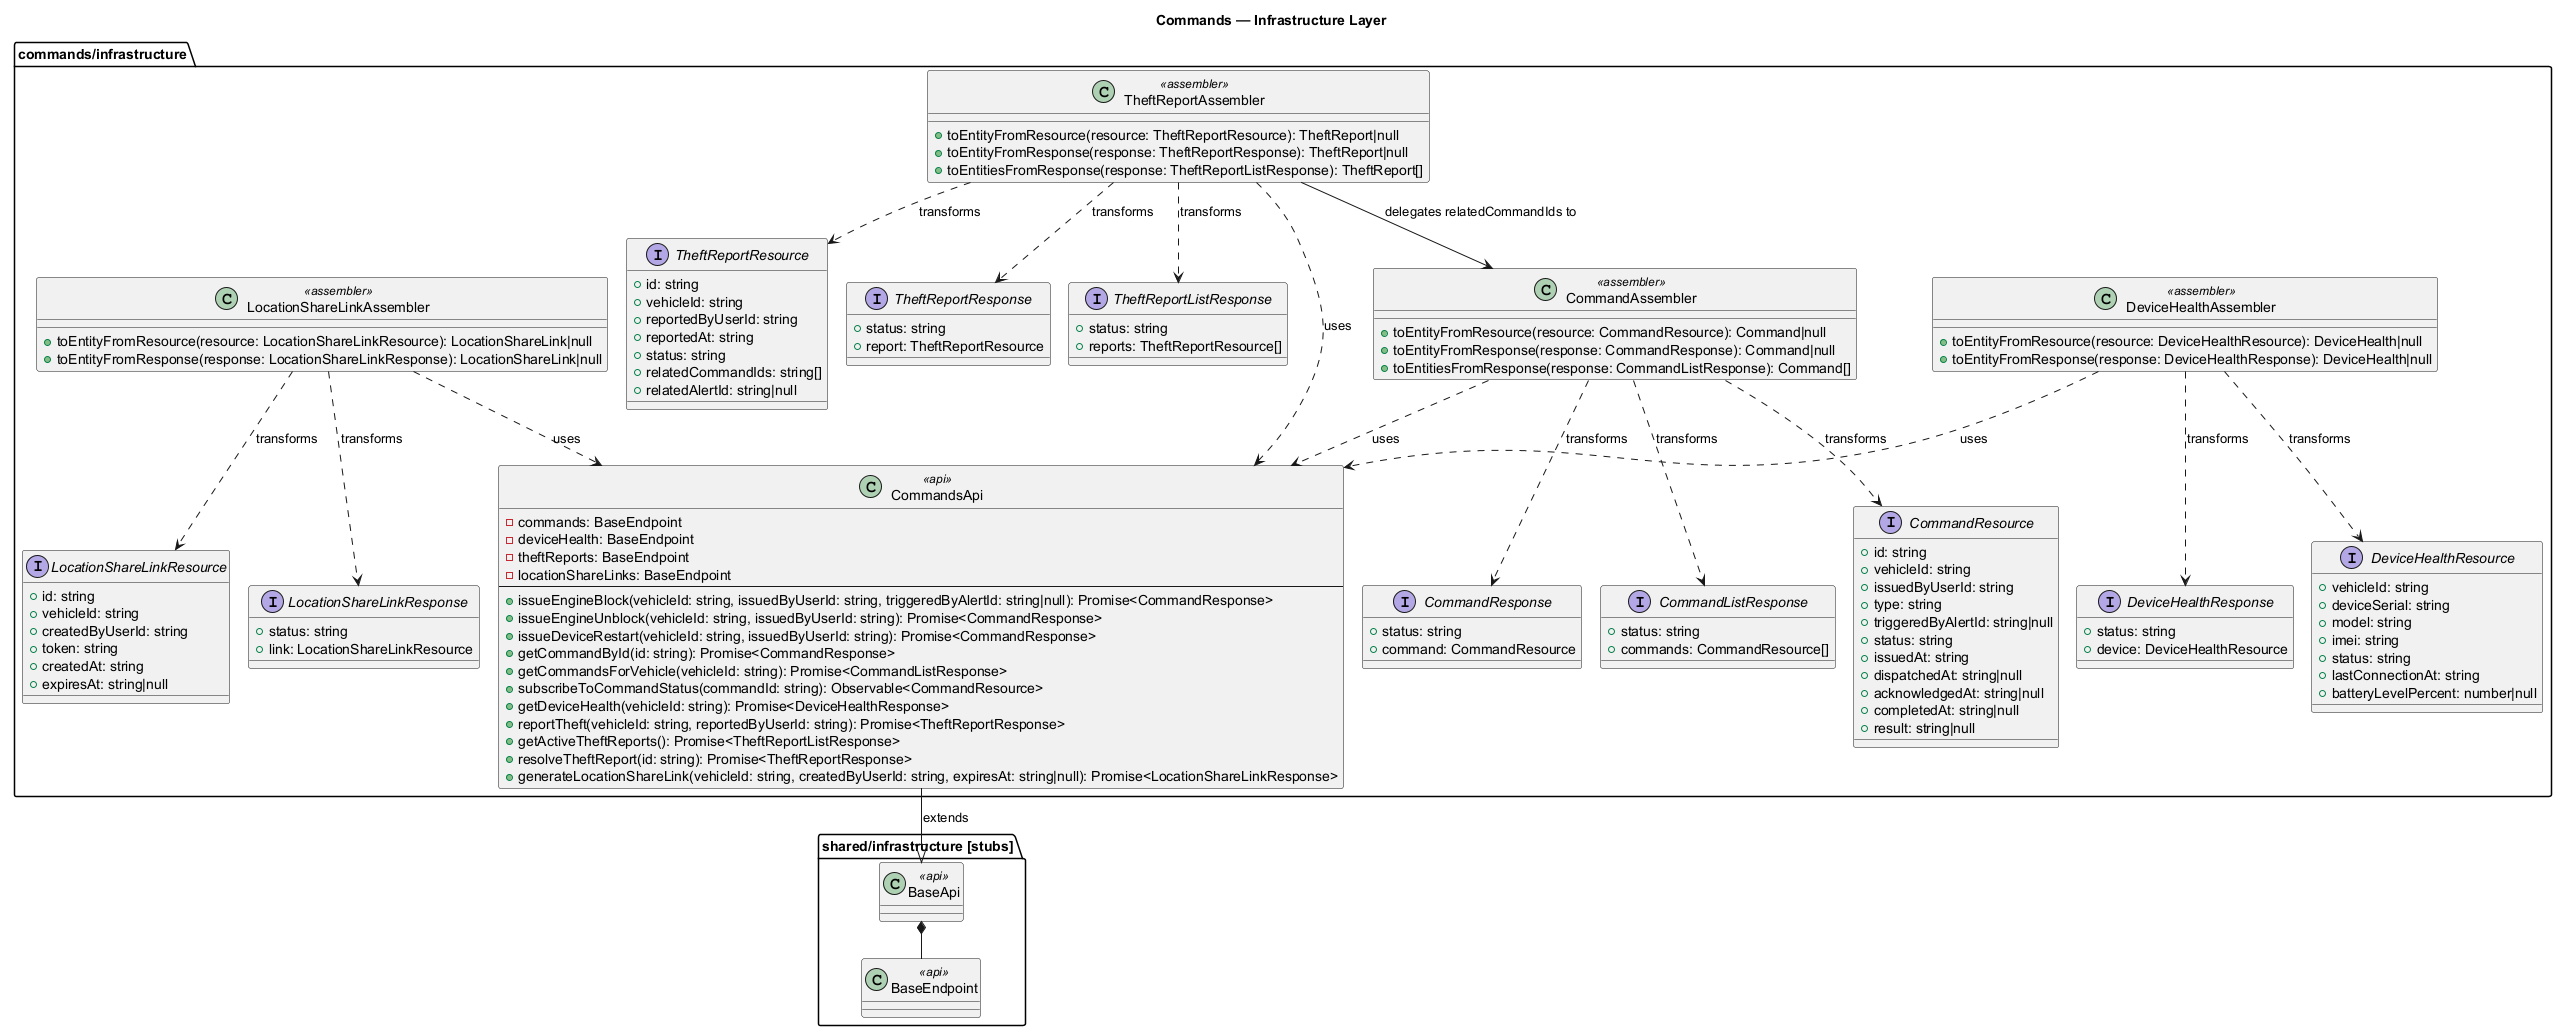

The diagram above was rendered by PlantUML. Its source (embedded in the PNG):
@startuml
!pragma layout smetana
title Commands — Infrastructure Layer
skinparam shadowing false

package "commands/infrastructure" {

  ' ===== Resource / Response contracts =====

  interface CommandResource {
    +id: string
    +vehicleId: string
    +issuedByUserId: string
    +type: string
    +triggeredByAlertId: string|null
    +status: string
    +issuedAt: string
    +dispatchedAt: string|null
    +acknowledgedAt: string|null
    +completedAt: string|null
    +result: string|null
  }

  interface CommandResponse {
    +status: string
    +command: CommandResource
  }

  interface CommandListResponse {
    +status: string
    +commands: CommandResource[]
  }

  interface DeviceHealthResource {
    +vehicleId: string
    +deviceSerial: string
    +model: string
    +imei: string
    +status: string
    +lastConnectionAt: string
    +batteryLevelPercent: number|null
  }

  interface DeviceHealthResponse {
    +status: string
    +device: DeviceHealthResource
  }

  interface TheftReportResource {
    +id: string
    +vehicleId: string
    +reportedByUserId: string
    +reportedAt: string
    +status: string
    +relatedCommandIds: string[]
    +relatedAlertId: string|null
  }

  interface TheftReportResponse {
    +status: string
    +report: TheftReportResource
  }

  interface TheftReportListResponse {
    +status: string
    +reports: TheftReportResource[]
  }

  interface LocationShareLinkResource {
    +id: string
    +vehicleId: string
    +createdByUserId: string
    +token: string
    +createdAt: string
    +expiresAt: string|null
  }

  interface LocationShareLinkResponse {
    +status: string
    +link: LocationShareLinkResource
  }

  ' ===== Assemblers (one per resource) =====

  class CommandAssembler <<assembler>> {
    +toEntityFromResource(resource: CommandResource): Command|null
    +toEntityFromResponse(response: CommandResponse): Command|null
    +toEntitiesFromResponse(response: CommandListResponse): Command[]
  }

  class DeviceHealthAssembler <<assembler>> {
    +toEntityFromResource(resource: DeviceHealthResource): DeviceHealth|null
    +toEntityFromResponse(response: DeviceHealthResponse): DeviceHealth|null
  }

  class TheftReportAssembler <<assembler>> {
    +toEntityFromResource(resource: TheftReportResource): TheftReport|null
    +toEntityFromResponse(response: TheftReportResponse): TheftReport|null
    +toEntitiesFromResponse(response: TheftReportListResponse): TheftReport[]
  }

  class LocationShareLinkAssembler <<assembler>> {
    +toEntityFromResource(resource: LocationShareLinkResource): LocationShareLink|null
    +toEntityFromResponse(response: LocationShareLinkResponse): LocationShareLink|null
  }

  ' ===== API (single, multi-endpoint) =====

  class CommandsApi <<api>> {
    -commands: BaseEndpoint
    -deviceHealth: BaseEndpoint
    -theftReports: BaseEndpoint
    -locationShareLinks: BaseEndpoint
    --
    +issueEngineBlock(vehicleId: string, issuedByUserId: string, triggeredByAlertId: string|null): Promise<CommandResponse>
    +issueEngineUnblock(vehicleId: string, issuedByUserId: string): Promise<CommandResponse>
    +issueDeviceRestart(vehicleId: string, issuedByUserId: string): Promise<CommandResponse>
    +getCommandById(id: string): Promise<CommandResponse>
    +getCommandsForVehicle(vehicleId: string): Promise<CommandListResponse>
    +subscribeToCommandStatus(commandId: string): Observable<CommandResource>
    +getDeviceHealth(vehicleId: string): Promise<DeviceHealthResponse>
    +reportTheft(vehicleId: string, reportedByUserId: string): Promise<TheftReportResponse>
    +getActiveTheftReports(): Promise<TheftReportListResponse>
    +resolveTheftReport(id: string): Promise<TheftReportResponse>
    +generateLocationShareLink(vehicleId: string, createdByUserId: string, expiresAt: string|null): Promise<LocationShareLinkResponse>
  }

  CommandAssembler ..> CommandResource : transforms
  CommandAssembler ..> CommandResponse : transforms
  CommandAssembler ..> CommandListResponse : transforms
  CommandAssembler ..> CommandsApi : uses

  DeviceHealthAssembler ..> DeviceHealthResource : transforms
  DeviceHealthAssembler ..> DeviceHealthResponse : transforms
  DeviceHealthAssembler ..> CommandsApi : uses

  TheftReportAssembler ..> TheftReportResource : transforms
  TheftReportAssembler ..> TheftReportResponse : transforms
  TheftReportAssembler ..> TheftReportListResponse : transforms
  TheftReportAssembler --> CommandAssembler : delegates relatedCommandIds to
  TheftReportAssembler ..> CommandsApi : uses

  LocationShareLinkAssembler ..> LocationShareLinkResource : transforms
  LocationShareLinkAssembler ..> LocationShareLinkResponse : transforms
  LocationShareLinkAssembler ..> CommandsApi : uses
}

package "shared/infrastructure [stubs]" {
  class BaseApi <<api>> {
  }
  class BaseEndpoint <<api>> {
  }
  BaseApi *-- BaseEndpoint
}

CommandsApi --|> BaseApi : extends
@enduml